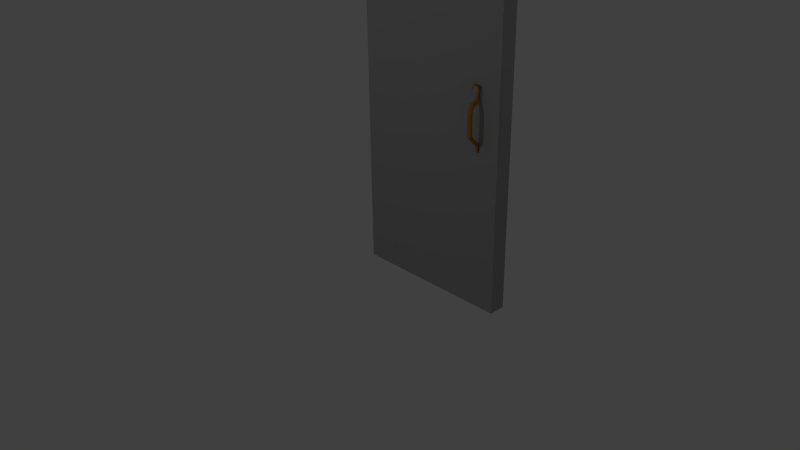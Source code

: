 # Source: Door.blend  (saved by Blender 2.72.0; exported with 4.5.12 LTS)
import bpy
from mathutils import Matrix  # noqa: F401  (used for matrix-valued properties, if any)

bpy.ops.wm.read_factory_settings(use_empty=True)
scene = bpy.context.scene
scene.name = 'Scene'

# ---- collections
col_collection_1 = bpy.data.collections.new('Collection 1'); scene.collection.children.link(col_collection_1)

# ---- materials (node trees are filled in below, after node groups)
mat_material_001 = bpy.data.materials.new('Material.001')
mat_material_001.alpha_threshold = 0.0
mat_material_001.use_transparent_shadow = False
mat_material_001.diffuse_color = (0.4878, 0.2138, 0.03322, 1.0)
mat_material_001.specular_color = (0.9819, 1.0, 0.3595)
mat_material_001.roughness = 0.5
mat_material = bpy.data.materials.new('Material')
mat_material.alpha_threshold = 0.0
mat_material.use_transparent_shadow = False
mat_material.diffuse_color = (0.3626, 0.3626, 0.3626, 1.0)
mat_material.specular_color = (0.0, 0.0, 0.0)
mat_material.roughness = 0.5

# ---- material node trees

# ---- world
world_world = bpy.data.worlds.new('World'); scene.world = world_world
world_world.color = (0.05088, 0.05088, 0.05088)
world_world.use_sun_shadow = False
world_world.sun_shadow_jitter_overblur = 0.0
world_world.cycles.sampling_method = 'MANUAL'
world_world.cycles.sample_map_resolution = 256

# ---- cameras
cam_camera = bpy.data.cameras.new('Camera')
cam_camera.clip_end = 100.0
cam_camera.lens = 35.0
cam_camera.sensor_width = 32.0
cam_camera.sensor_height = 18.0
cam_camera.ortho_scale = 7.314
cam_camera.dof.focus_distance = 0.0
cam_camera.dof.aperture_fstop = 128.0

# ---- lights
light_lamp_002 = bpy.data.lights.new('Lamp.002', 'POINT')
light_lamp_002.transmission_factor = 0.0
light_lamp_002.cutoff_distance = 30.0
light_lamp_002.energy = 100.0
light_lamp_002.shadow_buffer_clip_start = 1.001
light_lamp_002.shadow_soft_size = 0.1
light_lamp_002.shadow_maximum_resolution = 0.006
light_lamp_002.use_absolute_resolution = True
light_lamp_002.cycles.use_multiple_importance_sampling = False
light_lamp_001 = bpy.data.lights.new('Lamp.001', 'POINT')
light_lamp_001.transmission_factor = 0.0
light_lamp_001.cutoff_distance = 30.0
light_lamp_001.energy = 100.0
light_lamp_001.shadow_buffer_clip_start = 1.001
light_lamp_001.shadow_soft_size = 0.1
light_lamp_001.shadow_maximum_resolution = 0.006
light_lamp_001.use_absolute_resolution = True
light_lamp_001.cycles.use_multiple_importance_sampling = False
light_lamp = bpy.data.lights.new('Lamp', 'POINT')
light_lamp.transmission_factor = 0.0
light_lamp.cutoff_distance = 30.0
light_lamp.energy = 100.0
light_lamp.shadow_buffer_clip_start = 1.001
light_lamp.shadow_soft_size = 0.1
light_lamp.shadow_maximum_resolution = 0.006
light_lamp.use_absolute_resolution = True
light_lamp.cycles.use_multiple_importance_sampling = False

# ---- meshes
me_cylinder_000 = bpy.data.meshes.new('Cylinder.000')
me_cylinder_000.from_pydata([(1.725, 0.3179, 2.404), (1.725, 0.2549, 2.443), (1.742, 0.3205, 2.409), (1.74, 0.2573, 2.447), (1.752, 0.3275, 2.421), (1.749, 0.2636, 2.458), (1.752, 0.3361, 2.436), (1.749, 0.2714, 2.472), (1.742, 0.3431, 2.449), (1.74, 0.2777, 2.483), (1.725, 0.3458, 2.453), (1.725, 0.2801, 2.487), (1.708, 0.3431, 2.449), (1.71, 0.2777, 2.483), (1.698, 0.3361, 2.436), (1.701, 0.2714, 2.472), (1.698, 0.3275, 2.421), (1.701, 0.2636, 2.458), (1.708, 0.3205, 2.409), (1.71, 0.2573, 2.447), (1.725, 0.2195, 2.574), (1.733, 0.2218, 2.576), (1.738, 0.2279, 2.578), (1.738, 0.2355, 2.582), (1.733, 0.2416, 2.585), (1.725, 0.2439, 2.586), (1.717, 0.2416, 2.585), (1.712, 0.2355, 2.582), (1.712, 0.2279, 2.578), (1.717, 0.2218, 2.576), (1.725, 0.3335, 2.362), (1.743, 0.3379, 2.362), (1.755, 0.3496, 2.362), (1.755, 0.3639, 2.362), (1.743, 0.3756, 2.362), (1.725, 0.38, 2.362), (1.707, 0.3756, 2.362), (1.695, 0.3639, 2.362), (1.695, 0.3496, 2.362), (1.707, 0.3379, 2.362), (1.725, 0.3291, 2.096), (1.743, 0.3337, 2.096), (1.755, 0.3459, 2.096), (1.755, 0.3608, 2.096), (1.743, 0.373, 2.096), (1.725, 0.3776, 2.096), (1.707, 0.373, 2.096), (1.695, 0.3608, 2.096), (1.695, 0.3459, 2.096), (1.707, 0.3337, 2.096), (1.725, 0.2273, 1.998), (1.738, 0.2302, 1.995), (1.746, 0.2377, 1.988), (1.746, 0.247, 1.979), (1.738, 0.2546, 1.971), (1.725, 0.2575, 1.968), (1.712, 0.2546, 1.971), (1.703, 0.247, 1.979), (1.703, 0.2377, 1.988), (1.712, 0.2302, 1.995), (1.725, 0.2218, 1.896), (1.734, 0.2241, 1.896), (1.739, 0.2299, 1.896), (1.739, 0.2372, 1.896), (1.734, 0.243, 1.896), (1.725, 0.2453, 1.896), (1.716, 0.243, 1.896), (1.711, 0.2372, 1.896), (1.711, 0.2299, 1.896), (1.716, 0.2241, 1.896), (1.725, 0.2312, 2.631), (1.733, 0.2336, 2.63), (1.738, 0.2399, 2.628), (1.738, 0.2476, 2.625), (1.733, 0.2539, 2.622), (1.725, 0.2563, 2.621), (1.717, 0.2539, 2.622), (1.712, 0.2476, 2.625), (1.712, 0.2399, 2.628), (1.717, 0.2336, 2.63), (1.725, 0.2817, 2.659), (1.732, 0.283, 2.657), (1.735, 0.2854, 2.652), (1.735, 0.288, 2.646), (1.731, 0.2898, 2.641), (1.724, 0.2901, 2.639), (1.718, 0.2888, 2.641), (1.715, 0.2864, 2.646), (1.715, 0.2838, 2.652), (1.719, 0.282, 2.657), (1.723, 0.3298, 2.638), (1.728, 0.3283, 2.637), (1.73, 0.3248, 2.635), (1.73, 0.3205, 2.632), (1.727, 0.317, 2.631), (1.722, 0.3157, 2.63), (1.717, 0.3171, 2.631), (1.715, 0.3207, 2.634), (1.715, 0.325, 2.636), (1.718, 0.3285, 2.638), (1.72, 0.3481, 2.601), (1.723, 0.3473, 2.601), (1.725, 0.3452, 2.599), (1.725, 0.3426, 2.598), (1.723, 0.3406, 2.597), (1.72, 0.3398, 2.596), (1.717, 0.3407, 2.597), (1.715, 0.3428, 2.598), (1.716, 0.3453, 2.6), (1.717, 0.3474, 2.601)], [], [(0, 2, 3, 1), (2, 4, 5, 3), (4, 6, 7, 5), (6, 8, 9, 7), (8, 10, 11, 9), (10, 12, 13, 11), (12, 14, 15, 13), (14, 16, 17, 15), (1, 20, 29, 19), (18, 0, 1, 19), (16, 18, 19, 17), (18, 39, 30, 0), (20, 70, 79, 29), (19, 29, 28, 17), (17, 28, 27, 15), (15, 27, 26, 13), (13, 26, 25, 11), (11, 25, 24, 9), (9, 24, 23, 7), (7, 23, 22, 5), (5, 22, 21, 3), (3, 21, 20, 1), (39, 49, 40, 30), (16, 38, 39, 18), (14, 37, 38, 16), (12, 36, 37, 14), (10, 35, 36, 12), (8, 34, 35, 10), (6, 33, 34, 8), (4, 32, 33, 6), (2, 31, 32, 4), (0, 30, 31, 2), (49, 59, 50, 40), (38, 48, 49, 39), (37, 47, 48, 38), (36, 46, 47, 37), (35, 45, 46, 36), (34, 44, 45, 35), (33, 43, 44, 34), (32, 42, 43, 33), (31, 41, 42, 32), (30, 40, 41, 31), (59, 69, 60, 50), (48, 58, 59, 49), (47, 57, 58, 48), (46, 56, 57, 47), (45, 55, 56, 46), (44, 54, 55, 45), (43, 53, 54, 44), (42, 52, 53, 43), (41, 51, 52, 42), (40, 50, 51, 41), (60, 69, 68, 67, 66, 65, 64, 63, 62, 61), (58, 68, 69, 59), (57, 67, 68, 58), (56, 66, 67, 57), (55, 65, 66, 56), (54, 64, 65, 55), (53, 63, 64, 54), (52, 62, 63, 53), (51, 61, 62, 52), (50, 60, 61, 51), (70, 80, 89, 79), (29, 79, 78, 28), (28, 78, 77, 27), (27, 77, 76, 26), (26, 76, 75, 25), (25, 75, 74, 24), (24, 74, 73, 23), (23, 73, 72, 22), (22, 72, 71, 21), (21, 71, 70, 20), (80, 90, 99, 89), (79, 89, 88, 78), (78, 88, 87, 77), (77, 87, 86, 76), (76, 86, 85, 75), (75, 85, 84, 74), (74, 84, 83, 73), (73, 83, 82, 72), (72, 82, 81, 71), (71, 81, 80, 70), (90, 100, 109, 99), (89, 99, 98, 88), (88, 98, 97, 87), (87, 97, 96, 86), (86, 96, 95, 85), (85, 95, 94, 84), (84, 94, 93, 83), (83, 93, 92, 82), (82, 92, 91, 81), (81, 91, 90, 80), (101, 102, 103, 104, 105, 106, 107, 108, 109, 100), (99, 109, 108, 98), (98, 108, 107, 97), (97, 107, 106, 96), (96, 106, 105, 95), (95, 105, 104, 94), (94, 104, 103, 93), (93, 103, 102, 92), (92, 102, 101, 91), (91, 101, 100, 90)])
me_cylinder_000.materials.append(mat_material_001)
me_cylinder_000.use_remesh_preserve_volume = False
me_cylinder_000.use_remesh_preserve_attributes = False
me_cylinder_000.use_mirror_vertex_groups = False
me_cylinder_000.update()
me_cylinder_001 = bpy.data.meshes.new('Cylinder.001')
me_cylinder_001.from_pydata([(1.724, -0.09819, 2.404), (1.724, -0.03518, 2.443), (1.707, -0.1009, 2.409), (1.709, -0.03759, 2.447), (1.697, -0.1078, 2.421), (1.699, -0.04389, 2.458), (1.697, -0.1164, 2.436), (1.699, -0.05168, 2.472), (1.707, -0.1234, 2.449), (1.709, -0.05798, 2.483), (1.724, -0.1261, 2.453), (1.724, -0.06038, 2.487), (1.74, -0.1234, 2.449), (1.739, -0.05798, 2.483), (1.751, -0.1164, 2.436), (1.748, -0.05168, 2.472), (1.751, -0.1078, 2.421), (1.748, -0.04389, 2.458), (1.74, -0.1009, 2.409), (1.739, -0.03759, 2.447), (1.724, 0.000237, 2.574), (1.716, -0.002097, 2.576), (1.711, -0.008209, 2.578), (1.711, -0.01576, 2.582), (1.716, -0.02187, 2.585), (1.724, -0.02421, 2.586), (1.732, -0.02187, 2.585), (1.737, -0.01576, 2.582), (1.737, -0.008209, 2.578), (1.732, -0.002097, 2.576), (1.724, -0.1138, 2.362), (1.705, -0.1182, 2.362), (1.694, -0.1299, 2.362), (1.694, -0.1443, 2.362), (1.705, -0.1559, 2.362), (1.724, -0.1603, 2.362), (1.742, -0.1559, 2.362), (1.753, -0.1443, 2.362), (1.753, -0.1299, 2.362), (1.742, -0.1182, 2.362), (1.724, -0.1094, 2.096), (1.705, -0.114, 2.096), (1.694, -0.1262, 2.096), (1.694, -0.1412, 2.096), (1.705, -0.1533, 2.096), (1.724, -0.1579, 2.096), (1.742, -0.1533, 2.096), (1.753, -0.1412, 2.096), (1.753, -0.1262, 2.096), (1.742, -0.114, 2.096), (1.724, -0.007602, 1.998), (1.71, -0.01048, 1.995), (1.702, -0.01803, 1.988), (1.702, -0.02735, 1.979), (1.71, -0.03489, 1.971), (1.724, -0.03777, 1.968), (1.737, -0.03489, 1.971), (1.745, -0.02735, 1.979), (1.745, -0.01803, 1.988), (1.737, -0.01048, 1.995), (1.724, -0.002137, 1.896), (1.715, -0.004376, 1.896), (1.709, -0.01024, 1.896), (1.709, -0.01748, 1.896), (1.715, -0.02334, 1.896), (1.724, -0.02558, 1.896), (1.732, -0.02334, 1.896), (1.738, -0.01748, 1.896), (1.738, -0.01024, 1.896), (1.732, -0.004376, 1.896), (1.724, -0.01155, 2.631), (1.716, -0.01394, 2.63), (1.711, -0.02019, 2.628), (1.711, -0.02792, 2.625), (1.716, -0.03418, 2.622), (1.724, -0.03656, 2.621), (1.732, -0.03418, 2.622), (1.737, -0.02792, 2.625), (1.737, -0.02019, 2.628), (1.732, -0.01394, 2.63), (1.723, -0.06201, 2.659), (1.717, -0.06329, 2.657), (1.713, -0.06568, 2.652), (1.714, -0.06828, 2.646), (1.718, -0.07009, 2.641), (1.724, -0.07043, 2.639), (1.73, -0.06915, 2.641), (1.734, -0.06676, 2.646), (1.734, -0.06416, 2.652), (1.729, -0.06234, 2.657), (1.726, -0.1101, 2.638), (1.721, -0.1087, 2.637), (1.718, -0.1051, 2.635), (1.718, -0.1008, 2.632), (1.722, -0.09731, 2.631), (1.726, -0.09605, 2.63), (1.731, -0.09745, 2.631), (1.734, -0.101, 2.634), (1.734, -0.1053, 2.636), (1.73, -0.1088, 2.638), (1.728, -0.1285, 2.601), (1.725, -0.1276, 2.601), (1.724, -0.1255, 2.599), (1.724, -0.1229, 2.598), (1.726, -0.1209, 2.597), (1.729, -0.1201, 2.596), (1.731, -0.121, 2.597), (1.733, -0.1231, 2.598), (1.733, -0.1257, 2.6), (1.731, -0.1277, 2.601)], [], [(0, 2, 3, 1), (2, 4, 5, 3), (4, 6, 7, 5), (6, 8, 9, 7), (8, 10, 11, 9), (10, 12, 13, 11), (12, 14, 15, 13), (14, 16, 17, 15), (1, 20, 29, 19), (18, 0, 1, 19), (16, 18, 19, 17), (18, 39, 30, 0), (20, 70, 79, 29), (19, 29, 28, 17), (17, 28, 27, 15), (15, 27, 26, 13), (13, 26, 25, 11), (11, 25, 24, 9), (9, 24, 23, 7), (7, 23, 22, 5), (5, 22, 21, 3), (3, 21, 20, 1), (39, 49, 40, 30), (16, 38, 39, 18), (14, 37, 38, 16), (12, 36, 37, 14), (10, 35, 36, 12), (8, 34, 35, 10), (6, 33, 34, 8), (4, 32, 33, 6), (2, 31, 32, 4), (0, 30, 31, 2), (49, 59, 50, 40), (38, 48, 49, 39), (37, 47, 48, 38), (36, 46, 47, 37), (35, 45, 46, 36), (34, 44, 45, 35), (33, 43, 44, 34), (32, 42, 43, 33), (31, 41, 42, 32), (30, 40, 41, 31), (59, 69, 60, 50), (48, 58, 59, 49), (47, 57, 58, 48), (46, 56, 57, 47), (45, 55, 56, 46), (44, 54, 55, 45), (43, 53, 54, 44), (42, 52, 53, 43), (41, 51, 52, 42), (40, 50, 51, 41), (60, 69, 68, 67, 66, 65, 64, 63, 62, 61), (58, 68, 69, 59), (57, 67, 68, 58), (56, 66, 67, 57), (55, 65, 66, 56), (54, 64, 65, 55), (53, 63, 64, 54), (52, 62, 63, 53), (51, 61, 62, 52), (50, 60, 61, 51), (70, 80, 89, 79), (29, 79, 78, 28), (28, 78, 77, 27), (27, 77, 76, 26), (26, 76, 75, 25), (25, 75, 74, 24), (24, 74, 73, 23), (23, 73, 72, 22), (22, 72, 71, 21), (21, 71, 70, 20), (80, 90, 99, 89), (79, 89, 88, 78), (78, 88, 87, 77), (77, 87, 86, 76), (76, 86, 85, 75), (75, 85, 84, 74), (74, 84, 83, 73), (73, 83, 82, 72), (72, 82, 81, 71), (71, 81, 80, 70), (90, 100, 109, 99), (89, 99, 98, 88), (88, 98, 97, 87), (87, 97, 96, 86), (86, 96, 95, 85), (85, 95, 94, 84), (84, 94, 93, 83), (83, 93, 92, 82), (82, 92, 91, 81), (81, 91, 90, 80), (101, 102, 103, 104, 105, 106, 107, 108, 109, 100), (99, 109, 108, 98), (98, 108, 107, 97), (97, 107, 106, 96), (96, 106, 105, 95), (95, 105, 104, 94), (94, 104, 103, 93), (93, 103, 102, 92), (92, 102, 101, 91), (91, 101, 100, 90)])
me_cylinder_001.materials.append(mat_material_001)
me_cylinder_001.use_remesh_preserve_volume = False
me_cylinder_001.use_remesh_preserve_attributes = False
me_cylinder_001.use_mirror_vertex_groups = False
me_cylinder_001.update()
me_cube_002 = bpy.data.meshes.new('Cube.002')
me_cube_002.from_pydata([(2.0, 0.0, 0.0), (2.0, 0.0, 4.0), (1.847, 0.0, 4.331), (1.477, 0.0, 4.702), (1.0, 0.0, 4.81), (1.192e-07, 0.0, 0.0), (1.192e-07, 0.0, 4.0), (0.1532, 0.0, 4.331), (0.5228, 0.0, 4.702), (0.5228, 0.2029, 4.702), (0.1532, 0.2029, 4.331), (1.192e-07, 0.2029, 4.0), (1.192e-07, 0.2029, 0.0), (1.0, 0.2029, 4.81), (1.477, 0.2029, 4.702), (1.847, 0.2029, 4.331), (2.0, 0.2029, 4.0), (2.0, 0.2029, 0.0)], [], [(1, 2, 3, 4, 8, 7, 6, 5, 0), (2, 15, 14, 3), (3, 14, 13, 4), (7, 10, 11, 6), (8, 9, 10, 7), (0, 17, 16, 1), (6, 11, 12, 5), (4, 13, 9, 8), (5, 12, 17, 0), (16, 17, 12, 11, 10, 9, 13, 14, 15), (1, 16, 15, 2)])
_uv = me_cube_002.uv_layers.new(name='UVMap')
_uv.uv.foreach_set('vector', [0.5862, 0.8102, 0.6173, 0.8746, 0.6922, 0.9466, 0.789, 0.9677, 0.8858, 0.9467, 0.9608, 0.8749, 0.992, 0.8105, 0.9926, 0.03355, 0.5868, 0.03323, 0.147, 0.8168, 0.1059, 0.8168, 0.1059, 0.9112, 0.147, 0.9112, 0.147, 0.9112, 0.1059, 0.9112, 0.1058, 0.9672, 0.147, 0.9672, 0.06459, 0.8167, 0.1057, 0.8167, 0.1058, 0.7458, 0.06465, 0.7458, 0.06452, 0.9111, 0.1057, 0.9112, 0.1057, 0.8167, 0.06459, 0.8167, 0.1473, 0.03223, 0.1062, 0.03222, 0.1059, 0.7458, 0.1471, 0.7459, 0.06465, 0.7458, 0.1058, 0.7458, 0.1064, 0.03221, 0.06521, 0.03218, 0.06447, 0.9671, 0.1056, 0.9672, 0.1057, 0.9112, 0.06452, 0.9111, 0.163, 0.002128, 0.163, 0.03354, 0.5617, 0.03377, 0.5618, 0.002363, 0.5686, 0.8102, 0.5692, 0.03321, 0.1634, 0.0329, 0.1628, 0.8099, 0.1938, 0.8743, 0.2688, 0.9462, 0.3656, 0.9674, 0.4624, 0.9464, 0.5374, 0.8746, 0.1471, 0.7459, 0.1059, 0.7458, 0.1059, 0.8168, 0.147, 0.8168])
me_cube_002.materials.append(mat_material)
me_cube_002.use_remesh_preserve_volume = False
me_cube_002.use_remesh_preserve_attributes = False
me_cube_002.use_mirror_vertex_groups = False
me_cube_002.update()

# ---- objects
ob_handlerear = bpy.data.objects.new('HandleRear', me_cylinder_000)
ob_handlefront = bpy.data.objects.new('HandleFront', me_cylinder_001)
ob_lamp_002 = bpy.data.objects.new('Lamp.002', light_lamp_002)
ob_lamp_001 = bpy.data.objects.new('Lamp.001', light_lamp_001)
ob_door = bpy.data.objects.new('Door', me_cube_002)
ob_lamp = bpy.data.objects.new('Lamp', light_lamp)
ob_camera = bpy.data.objects.new('Camera', cam_camera)

# ---- transforms, parenting, visibility, modifiers, constraints
ob_handlerear.location = (0.0, 0.0, 0.0)
ob_handlerear.lineart.crease_threshold = 0.0
ob_handlefront.location = (0.0, 0.0, 0.0)
ob_handlefront.lineart.crease_threshold = 0.0
ob_lamp_002.location = (-0.2923, -6.328, 6.516)
ob_lamp_002.rotation_euler = (0.6503, 0.05522, 1.866)
ob_lamp_002.lock_rotations_4d = False
ob_lamp_002.empty_display_type = 'ARROWS'
ob_lamp_002.color = (0.0, 0.0, 0.0, 0.0)
ob_lamp_002.lineart.crease_threshold = 0.0
ob_lamp_001.location = (-4.68, 2.433, 5.432)
ob_lamp_001.rotation_euler = (0.6503, 0.05522, 1.866)
ob_lamp_001.lock_rotations_4d = False
ob_lamp_001.empty_display_type = 'ARROWS'
ob_lamp_001.color = (0.0, 0.0, 0.0, 0.0)
ob_lamp_001.lineart.crease_threshold = 0.0
ob_door.location = (0.0, 0.0, 0.0)
ob_door.lineart.crease_threshold = 0.0
ob_lamp.location = (2.858, 4.401, 5.904)
ob_lamp.rotation_euler = (0.6503, 0.05522, 1.866)
ob_lamp.lock_rotations_4d = False
ob_lamp.empty_display_type = 'ARROWS'
ob_lamp.color = (0.0, 0.0, 0.0, 0.0)
ob_lamp.lineart.crease_threshold = 0.0
ob_camera.location = (7.481, -6.508, 5.344)
ob_camera.rotation_euler = (1.109, 0.01082, 0.8149)
ob_camera.lock_rotations_4d = False
ob_camera.empty_display_type = 'ARROWS'
ob_camera.color = (0.0, 0.0, 0.0, 0.0)
ob_camera.display_type = 'WIRE'
ob_camera.lineart.crease_threshold = 0.0

# ---- collection membership
col_collection_1.objects.link(ob_handlerear)
col_collection_1.objects.link(ob_handlefront)
col_collection_1.objects.link(ob_lamp_002)
col_collection_1.objects.link(ob_lamp_001)
col_collection_1.objects.link(ob_door)
col_collection_1.objects.link(ob_lamp)
col_collection_1.objects.link(ob_camera)

# ---- scene / render settings (as saved in the file)
scene.camera = ob_camera
scene.frame_start = 1; scene.frame_end = 250; scene.frame_set(1)
scene.render.engine = 'BLENDER_EEVEE_NEXT'
scene.render.resolution_percentage = 50
scene.render.dither_intensity = 0.0
scene.cycles.use_denoising = False
scene.cycles.samples = 10
scene.cycles.sampling_pattern = 'TABULATED_SOBOL'
scene.cycles.light_sampling_threshold = 0.0
scene.cycles.use_adaptive_sampling = False
scene.cycles.use_light_tree = False
scene.cycles.blur_glossy = 0.0
scene.cycles.pixel_filter_type = 'GAUSSIAN'
scene.cycles.sample_clamp_indirect = 0.0
scene.view_settings.view_transform = 'Standard'
bpy.context.view_layer.update()
